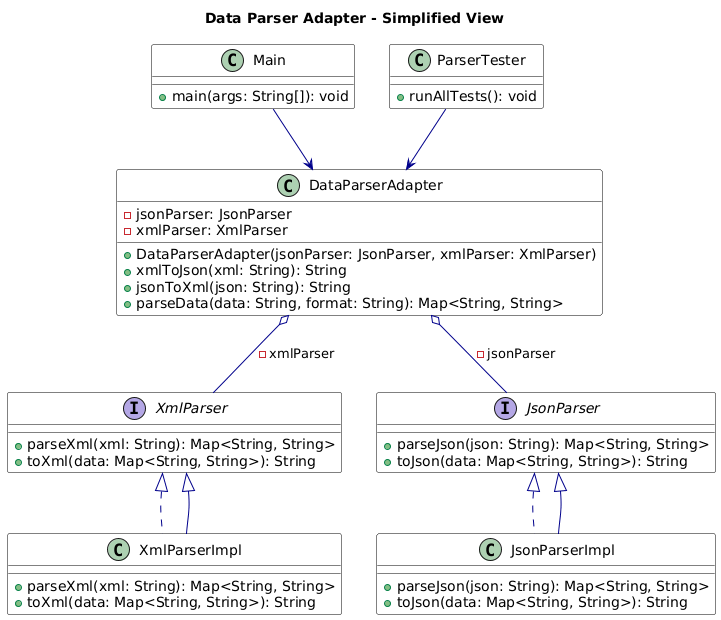

The diagram above was rendered by PlantUML. Its source (embedded in the PNG):
@startuml
skinparam class {
    BackgroundColor White
    BorderColor Black
    ArrowColor DarkBlue
}

title Data Parser Adapter - Simplified View

interface JsonParser {
  + parseJson(json: String): Map<String, String>
  + toJson(data: Map<String, String>): String
}

interface XmlParser {
  + parseXml(xml: String): Map<String, String>
  + toXml(data: Map<String, String>): String
}

class JsonParserImpl implements JsonParser {
  + parseJson(json: String): Map<String, String>
  + toJson(data: Map<String, String>): String
}

class XmlParserImpl implements XmlParser {
  + parseXml(xml: String): Map<String, String>
  + toXml(data: Map<String, String>): String
}

class DataParserAdapter {
  - jsonParser: JsonParser
  - xmlParser: XmlParser
  + DataParserAdapter(jsonParser: JsonParser, xmlParser: XmlParser)
  + xmlToJson(xml: String): String
  + jsonToXml(json: String): String
  + parseData(data: String, format: String): Map<String, String>
}

' Relationships
DataParserAdapter o-- JsonParser : -jsonParser
DataParserAdapter o-- XmlParser : -xmlParser

JsonParserImpl -up-|> JsonParser
XmlParserImpl -up-|> XmlParser

class Main {
  + main(args: String[]): void
}

class ParserTester {
  + runAllTests(): void
}

Main --> DataParserAdapter
ParserTester --> DataParserAdapter
@enduml